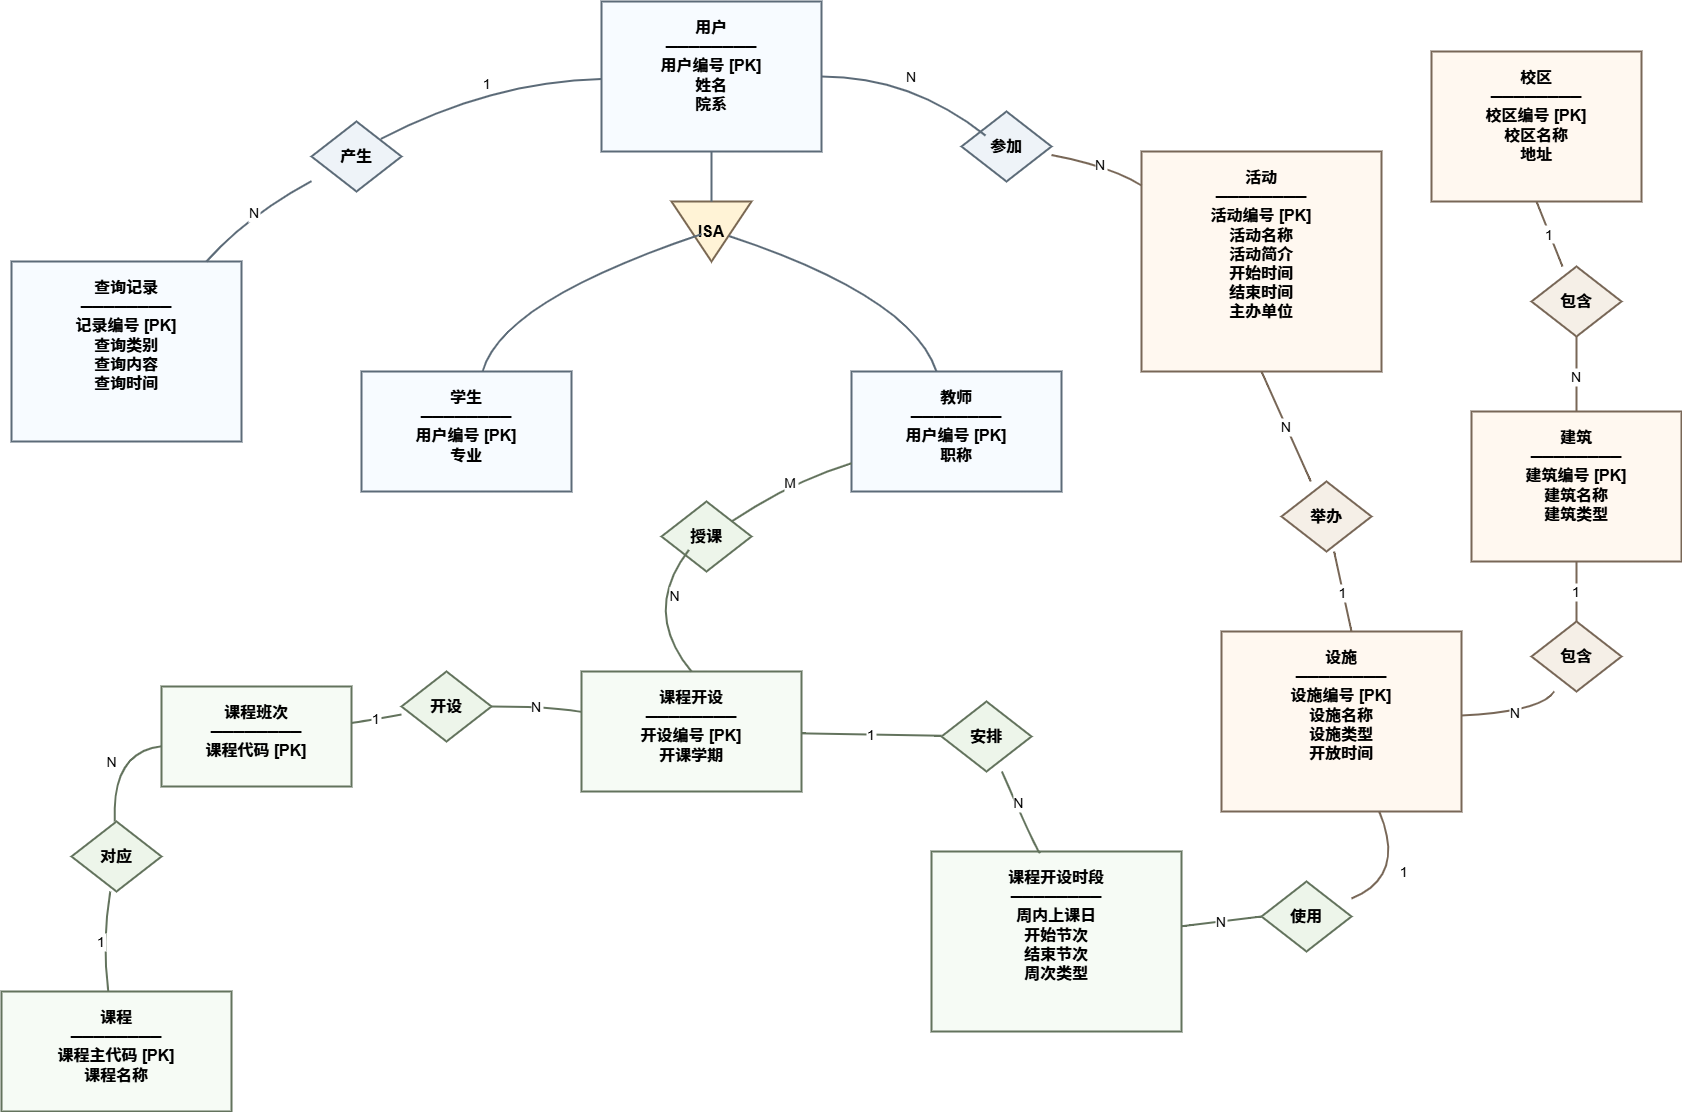

The diagram above was exported from draw.io. Its source (the exported page's mxGraphModel, read from the mxfile embedded in the PNG):
<mxGraphModel dx="2240" dy="2540" grid="0" gridSize="9999" guides="0" tooltips="1" connect="1" arrows="1" fold="1" page="1" pageScale="1" pageWidth="1920" pageHeight="1200" background="#FFFFFF" math="0" shadow="0">
  <root>
    <mxCell id="0" />
    <mxCell id="1" parent="0" />
    <mxCell id="2" value="用户&#10;────────&#10;用户编号 [PK]&#10;姓名&#10;院系" style="rounded=0;whiteSpace=wrap;html=0;fillColor=#f7fbff;strokeColor=#5c6b78;strokeWidth=2;fontSize=16;fontStyle=1;spacingTop=10;align=center;verticalAlign=top;" parent="1" vertex="1">
      <mxGeometry x="760" y="60" width="220" height="150" as="geometry" />
    </mxCell>
    <mxCell id="3" value="ISA" style="shape=triangle;direction=south;whiteSpace=wrap;html=0;fillColor=#fff3d6;strokeColor=#7a6852;strokeWidth=2;fontSize=16;fontStyle=1;align=center;verticalAlign=middle;" parent="1" vertex="1">
      <mxGeometry x="830" y="260" width="80" height="60" as="geometry" />
    </mxCell>
    <mxCell id="4" value="教师&#10;────────&#10;用户编号 [PK]&#10;职称" style="rounded=0;whiteSpace=wrap;html=0;fillColor=#f7fbff;strokeColor=#5c6b78;strokeWidth=2;fontSize=16;fontStyle=1;spacingTop=10;align=center;verticalAlign=top;" parent="1" vertex="1">
      <mxGeometry x="1010" y="430" width="210" height="120" as="geometry" />
    </mxCell>
    <mxCell id="5" value="学生&#10;────────&#10;用户编号 [PK]&#10;专业" style="rounded=0;whiteSpace=wrap;html=0;fillColor=#f7fbff;strokeColor=#5c6b78;strokeWidth=2;fontSize=16;fontStyle=1;spacingTop=10;align=center;verticalAlign=top;" parent="1" vertex="1">
      <mxGeometry x="520" y="430" width="210" height="120" as="geometry" />
    </mxCell>
    <mxCell id="6" value="查询记录&#10;────────&#10;记录编号 [PK]&#10;查询类别&#10;查询内容&#10;查询时间" style="rounded=0;whiteSpace=wrap;html=0;fillColor=#f7fbff;strokeColor=#5c6b78;strokeWidth=2;fontSize=16;fontStyle=1;spacingTop=10;align=center;verticalAlign=top;" parent="1" vertex="1">
      <mxGeometry x="170" y="320" width="230" height="180" as="geometry" />
    </mxCell>
    <mxCell id="7" value="校区&#10;────────&#10;校区编号 [PK]&#10;校区名称&#10;地址" style="rounded=0;whiteSpace=wrap;html=0;fillColor=#fff8f0;strokeColor=#786757;strokeWidth=2;fontSize=16;fontStyle=1;spacingTop=10;align=center;verticalAlign=top;" parent="1" vertex="1">
      <mxGeometry x="1590" y="110" width="210" height="150" as="geometry" />
    </mxCell>
    <mxCell id="8" value="建筑&#10;────────&#10;建筑编号 [PK]&#10;建筑名称&#10;建筑类型" style="rounded=0;whiteSpace=wrap;html=0;fillColor=#fff8f0;strokeColor=#786757;strokeWidth=2;fontSize=16;fontStyle=1;spacingTop=10;align=center;verticalAlign=top;" parent="1" vertex="1">
      <mxGeometry x="1630" y="470" width="210" height="150" as="geometry" />
    </mxCell>
    <mxCell id="9" value="设施&#10;────────&#10;设施编号 [PK]&#10;设施名称&#10;设施类型&#10;开放时间" style="rounded=0;whiteSpace=wrap;html=0;fillColor=#fff8f0;strokeColor=#786757;strokeWidth=2;fontSize=16;fontStyle=1;spacingTop=10;align=center;verticalAlign=top;" parent="1" vertex="1">
      <mxGeometry x="1380" y="690" width="240" height="180" as="geometry" />
    </mxCell>
    <mxCell id="10" value="课程&#10;────────&#10;课程主代码 [PK]&#10;课程名称" style="rounded=0;whiteSpace=wrap;html=0;fillColor=#f6fbf5;strokeColor=#63735d;strokeWidth=2;fontSize=16;fontStyle=1;spacingTop=10;align=center;verticalAlign=top;" parent="1" vertex="1">
      <mxGeometry x="160" y="1050" width="230" height="120" as="geometry" />
    </mxCell>
    <mxCell id="11" value="课程班次&#10;────────&#10;课程代码 [PK]" style="rounded=0;whiteSpace=wrap;html=0;fillColor=#f6fbf5;strokeColor=#63735d;strokeWidth=2;fontSize=16;fontStyle=1;spacingTop=10;align=center;verticalAlign=top;" parent="1" vertex="1">
      <mxGeometry x="320" y="745" width="190" height="100" as="geometry" />
    </mxCell>
    <mxCell id="12" value="课程开设&#10;────────&#10;开设编号 [PK]&#10;开课学期" style="rounded=0;whiteSpace=wrap;html=0;fillColor=#f6fbf5;strokeColor=#63735d;strokeWidth=2;fontSize=16;fontStyle=1;spacingTop=10;align=center;verticalAlign=top;" parent="1" vertex="1">
      <mxGeometry x="740" y="730" width="220" height="120" as="geometry" />
    </mxCell>
    <mxCell id="13" value="课程开设时段&#10;────────&#10;周内上课日&#10;开始节次&#10;结束节次&#10;周次类型" style="rounded=0;whiteSpace=wrap;html=0;fillColor=#f6fbf5;strokeColor=#63735d;strokeWidth=2;fontSize=16;fontStyle=1;spacingTop=10;align=center;verticalAlign=top;" parent="1" vertex="1">
      <mxGeometry x="1090" y="910" width="250" height="180" as="geometry" />
    </mxCell>
    <mxCell id="14" value="活动&#10;────────&#10;活动编号 [PK]&#10;活动名称&#10;活动简介&#10;开始时间&#10;结束时间&#10;主办单位" style="rounded=0;whiteSpace=wrap;html=0;fillColor=#fff8f0;strokeColor=#786757;strokeWidth=2;fontSize=16;fontStyle=1;spacingTop=10;align=center;verticalAlign=top;" parent="1" vertex="1">
      <mxGeometry x="1300" y="210" width="240" height="220" as="geometry" />
    </mxCell>
    <mxCell id="30" value="产生" style="shape=rhombus;whiteSpace=wrap;html=0;fillColor=#eef3f8;strokeColor=#5c6b78;strokeWidth=2;fontSize=16;fontStyle=1;align=center;verticalAlign=middle;" parent="1" vertex="1">
      <mxGeometry x="470" y="180" width="90" height="70" as="geometry" />
    </mxCell>
    <mxCell id="31" value="参加" style="shape=rhombus;whiteSpace=wrap;html=0;fillColor=#eef3f8;strokeColor=#5c6b78;strokeWidth=2;fontSize=16;fontStyle=1;align=center;verticalAlign=middle;" parent="1" vertex="1">
      <mxGeometry x="1120" y="170" width="90" height="70" as="geometry" />
    </mxCell>
    <mxCell id="32" value="包含" style="shape=rhombus;whiteSpace=wrap;html=0;fillColor=#f5efe7;strokeColor=#786757;strokeWidth=2;fontSize=16;fontStyle=1;align=center;verticalAlign=middle;" parent="1" vertex="1">
      <mxGeometry x="1690" y="325" width="90" height="70" as="geometry" />
    </mxCell>
    <mxCell id="33" value="包含" style="shape=rhombus;whiteSpace=wrap;html=0;fillColor=#f5efe7;strokeColor=#786757;strokeWidth=2;fontSize=16;fontStyle=1;align=center;verticalAlign=middle;" parent="1" vertex="1">
      <mxGeometry x="1690" y="680" width="90" height="70" as="geometry" />
    </mxCell>
    <mxCell id="34" value="举办" style="shape=rhombus;whiteSpace=wrap;html=0;fillColor=#f5efe7;strokeColor=#786757;strokeWidth=2;fontSize=16;fontStyle=1;align=center;verticalAlign=middle;" parent="1" vertex="1">
      <mxGeometry x="1440" y="540" width="90" height="70" as="geometry" />
    </mxCell>
    <mxCell id="35" value="对应" style="shape=rhombus;whiteSpace=wrap;html=0;fillColor=#edf5ea;strokeColor=#63735d;strokeWidth=2;fontSize=16;fontStyle=1;align=center;verticalAlign=middle;" parent="1" vertex="1">
      <mxGeometry x="230" y="880" width="90" height="70" as="geometry" />
    </mxCell>
    <mxCell id="36" value="开设" style="shape=rhombus;whiteSpace=wrap;html=0;fillColor=#edf5ea;strokeColor=#63735d;strokeWidth=2;fontSize=16;fontStyle=1;align=center;verticalAlign=middle;" parent="1" vertex="1">
      <mxGeometry x="560" y="730" width="90" height="70" as="geometry" />
    </mxCell>
    <mxCell id="37" value="安排" style="shape=rhombus;whiteSpace=wrap;html=0;fillColor=#edf5ea;strokeColor=#63735d;strokeWidth=2;fontSize=16;fontStyle=1;align=center;verticalAlign=middle;" parent="1" vertex="1">
      <mxGeometry x="1100" y="760" width="90" height="70" as="geometry" />
    </mxCell>
    <mxCell id="38" value="使用" style="shape=rhombus;whiteSpace=wrap;html=0;fillColor=#edf5ea;strokeColor=#63735d;strokeWidth=2;fontSize=16;fontStyle=1;align=center;verticalAlign=middle;" parent="1" vertex="1">
      <mxGeometry x="1420" y="940" width="90" height="70" as="geometry" />
    </mxCell>
    <mxCell id="39" value="授课" style="shape=rhombus;whiteSpace=wrap;html=0;fillColor=#edf5ea;strokeColor=#63735d;strokeWidth=2;fontSize=16;fontStyle=1;align=center;verticalAlign=middle;" parent="1" vertex="1">
      <mxGeometry x="820" y="560" width="90" height="70" as="geometry" />
    </mxCell>
    <mxCell id="40" value="" style="endArrow=none;html=0;strokeWidth=2;curved=1;rounded=1;strokeColor=#5c6b78;" parent="1" source="3" target="2" edge="1">
      <mxGeometry relative="1" as="geometry" />
    </mxCell>
    <mxCell id="41" value="" style="endArrow=none;html=0;strokeWidth=2;curved=1;rounded=1;strokeColor=#5c6b78;entryX=0.575;entryY=0.283;entryDx=0;entryDy=0;entryPerimeter=0;" parent="1" source="4" target="3" edge="1">
      <mxGeometry relative="1" as="geometry">
        <Array as="points">
          <mxPoint x="1070" y="355" />
        </Array>
      </mxGeometry>
    </mxCell>
    <mxCell id="42" value="" style="endArrow=none;html=0;strokeWidth=2;curved=1;rounded=1;strokeColor=#5c6b78;entryX=0.543;entryY=0.624;entryDx=0;entryDy=0;entryPerimeter=0;" parent="1" source="5" target="3" edge="1">
      <mxGeometry relative="1" as="geometry">
        <Array as="points">
          <mxPoint x="660" y="360" />
        </Array>
        <mxPoint x="850" y="280" as="targetPoint" />
      </mxGeometry>
    </mxCell>
    <mxCell id="43" value="1" style="endArrow=none;html=0;strokeWidth=2;fontSize=14;curved=1;rounded=1;strokeColor=#5c6b78;entryX=0.771;entryY=0.248;entryDx=0;entryDy=0;entryPerimeter=0;" parent="1" source="2" target="30" edge="1">
      <mxGeometry relative="1" as="geometry">
        <Array as="points">
          <mxPoint x="650" y="140" />
        </Array>
      </mxGeometry>
    </mxCell>
    <mxCell id="44" value="N" style="endArrow=none;html=0;strokeWidth=2;fontSize=14;curved=1;rounded=1;strokeColor=#5c6b78;" parent="1" source="30" target="6" edge="1">
      <mxGeometry relative="1" as="geometry">
        <Array as="points">
          <mxPoint x="405" y="275" />
        </Array>
      </mxGeometry>
    </mxCell>
    <mxCell id="45" value="N" style="endArrow=none;html=0;strokeWidth=2;fontSize=14;curved=1;rounded=1;strokeColor=#5c6b78;entryX=0.269;entryY=0.345;entryDx=0;entryDy=0;entryPerimeter=0;" parent="1" source="2" target="31" edge="1">
      <mxGeometry relative="1" as="geometry">
        <Array as="points">
          <mxPoint x="1070" y="135" />
        </Array>
      </mxGeometry>
    </mxCell>
    <mxCell id="46" value="N" style="endArrow=none;html=0;strokeWidth=2;fontSize=14;curved=1;rounded=1;strokeColor=#786757;" parent="1" source="31" target="14" edge="1">
      <mxGeometry relative="1" as="geometry">
        <Array as="points">
          <mxPoint x="1270" y="225" />
        </Array>
      </mxGeometry>
    </mxCell>
    <mxCell id="47" value="1" style="endArrow=none;html=0;strokeWidth=2;fontSize=14;curved=1;rounded=1;strokeColor=#786757;exitX=0.5;exitY=1;exitDx=0;exitDy=0;" parent="1" source="7" target="32" edge="1">
      <mxGeometry relative="1" as="geometry">
        <Array as="points" />
      </mxGeometry>
    </mxCell>
    <mxCell id="48" value="N" style="endArrow=none;html=0;strokeWidth=2;fontSize=14;curved=1;rounded=1;strokeColor=#786757;entryX=0.5;entryY=0;entryDx=0;entryDy=0;" parent="1" source="32" target="8" edge="1">
      <mxGeometry relative="1" as="geometry">
        <Array as="points" />
      </mxGeometry>
    </mxCell>
    <mxCell id="49" value="1" style="endArrow=none;html=0;strokeWidth=2;fontSize=14;curved=1;rounded=1;strokeColor=#786757;" parent="1" source="8" target="33" edge="1">
      <mxGeometry relative="1" as="geometry">
        <Array as="points">
          <mxPoint x="1735" y="630" />
        </Array>
      </mxGeometry>
    </mxCell>
    <mxCell id="50" value="N" style="endArrow=none;html=0;strokeWidth=2;fontSize=14;curved=1;rounded=1;strokeColor=#786757;" parent="1" source="33" target="9" edge="1">
      <mxGeometry relative="1" as="geometry">
        <Array as="points">
          <mxPoint x="1700" y="770" />
        </Array>
      </mxGeometry>
    </mxCell>
    <mxCell id="51" value="1" style="endArrow=none;html=0;strokeWidth=2;fontSize=14;curved=1;rounded=1;strokeColor=#786757;" parent="1" source="9" target="34" edge="1">
      <mxGeometry x="-0.0046" relative="1" as="geometry">
        <Array as="points">
          <mxPoint x="1510" y="690" />
        </Array>
        <mxPoint as="offset" />
      </mxGeometry>
    </mxCell>
    <mxCell id="52" value="N" style="endArrow=none;html=0;strokeWidth=2;fontSize=14;curved=1;rounded=1;strokeColor=#786757;entryX=0.5;entryY=1;entryDx=0;entryDy=0;" parent="1" source="34" target="14" edge="1">
      <mxGeometry relative="1" as="geometry">
        <Array as="points" />
      </mxGeometry>
    </mxCell>
    <mxCell id="53" value="1" style="endArrow=none;html=0;strokeWidth=2;fontSize=14;curved=1;rounded=1;strokeColor=#63735d;" parent="1" source="10" target="35" edge="1">
      <mxGeometry relative="1" as="geometry">
        <Array as="points">
          <mxPoint x="260" y="1000" />
        </Array>
      </mxGeometry>
    </mxCell>
    <mxCell id="54" value="N" style="endArrow=none;html=0;strokeWidth=2;fontSize=14;curved=1;rounded=1;strokeColor=#63735d;" parent="1" source="35" target="11" edge="1">
      <mxGeometry relative="1" as="geometry">
        <Array as="points">
          <mxPoint x="270" y="810" />
        </Array>
      </mxGeometry>
    </mxCell>
    <mxCell id="55" value="1" style="endArrow=none;html=0;strokeWidth=2;fontSize=14;curved=1;rounded=1;strokeColor=#63735d;" parent="1" source="11" target="36" edge="1">
      <mxGeometry relative="1" as="geometry">
        <Array as="points">
          <mxPoint x="520" y="780" />
        </Array>
      </mxGeometry>
    </mxCell>
    <mxCell id="56" value="N" style="endArrow=none;html=0;strokeWidth=2;fontSize=14;curved=1;rounded=1;strokeColor=#63735d;" parent="1" source="36" target="12" edge="1">
      <mxGeometry relative="1" as="geometry">
        <Array as="points">
          <mxPoint x="710" y="765" />
        </Array>
      </mxGeometry>
    </mxCell>
    <mxCell id="57" value="1" style="endArrow=none;html=0;strokeWidth=2;fontSize=14;curved=1;rounded=1;strokeColor=#63735d;" parent="1" source="12" target="37" edge="1">
      <mxGeometry relative="1" as="geometry">
        <Array as="points" />
      </mxGeometry>
    </mxCell>
    <mxCell id="58" value="N" style="endArrow=none;html=0;strokeWidth=2;fontSize=14;curved=1;rounded=1;strokeColor=#63735d;" parent="1" source="37" target="13" edge="1">
      <mxGeometry x="-0.3841" y="3" relative="1" as="geometry">
        <Array as="points">
          <mxPoint x="1200" y="920" />
        </Array>
        <mxPoint as="offset" />
      </mxGeometry>
    </mxCell>
    <mxCell id="59" value="N" style="endArrow=none;html=0;strokeWidth=2;fontSize=14;curved=1;rounded=1;strokeColor=#63735d;entryX=0;entryY=0.5;entryDx=0;entryDy=0;" parent="1" source="13" target="38" edge="1">
      <mxGeometry relative="1" as="geometry">
        <Array as="points" />
        <mxPoint x="1490" y="985" as="targetPoint" />
      </mxGeometry>
    </mxCell>
    <mxCell id="60" value="1" style="endArrow=none;html=0;strokeWidth=2;fontSize=14;curved=1;rounded=1;strokeColor=#786757;" parent="1" source="38" target="9" edge="1">
      <mxGeometry relative="1" as="geometry">
        <Array as="points">
          <mxPoint x="1565" y="935" />
        </Array>
      </mxGeometry>
    </mxCell>
    <mxCell id="61" value="M" style="endArrow=none;html=0;strokeWidth=2;fontSize=14;curved=1;rounded=1;strokeColor=#63735d;entryX=0.78;entryY=0.284;entryDx=0;entryDy=0;entryPerimeter=0;" parent="1" source="4" target="39" edge="1">
      <mxGeometry x="-0.0682" relative="1" as="geometry">
        <Array as="points">
          <mxPoint x="950" y="540" />
        </Array>
        <mxPoint x="1" as="offset" />
      </mxGeometry>
    </mxCell>
    <mxCell id="62" value="N" style="endArrow=none;html=0;strokeWidth=2;fontSize=14;curved=1;rounded=1;strokeColor=#63735d;entryX=0.5;entryY=0;entryDx=0;entryDy=0;exitX=0.304;exitY=0.692;exitDx=0;exitDy=0;exitPerimeter=0;" parent="1" source="39" target="12" edge="1">
      <mxGeometry x="-0.3955" y="16" relative="1" as="geometry">
        <Array as="points">
          <mxPoint x="800" y="670" />
        </Array>
        <mxPoint x="890" y="824" as="targetPoint" />
        <mxPoint x="1" as="offset" />
      </mxGeometry>
    </mxCell>
  </root>
</mxGraphModel>